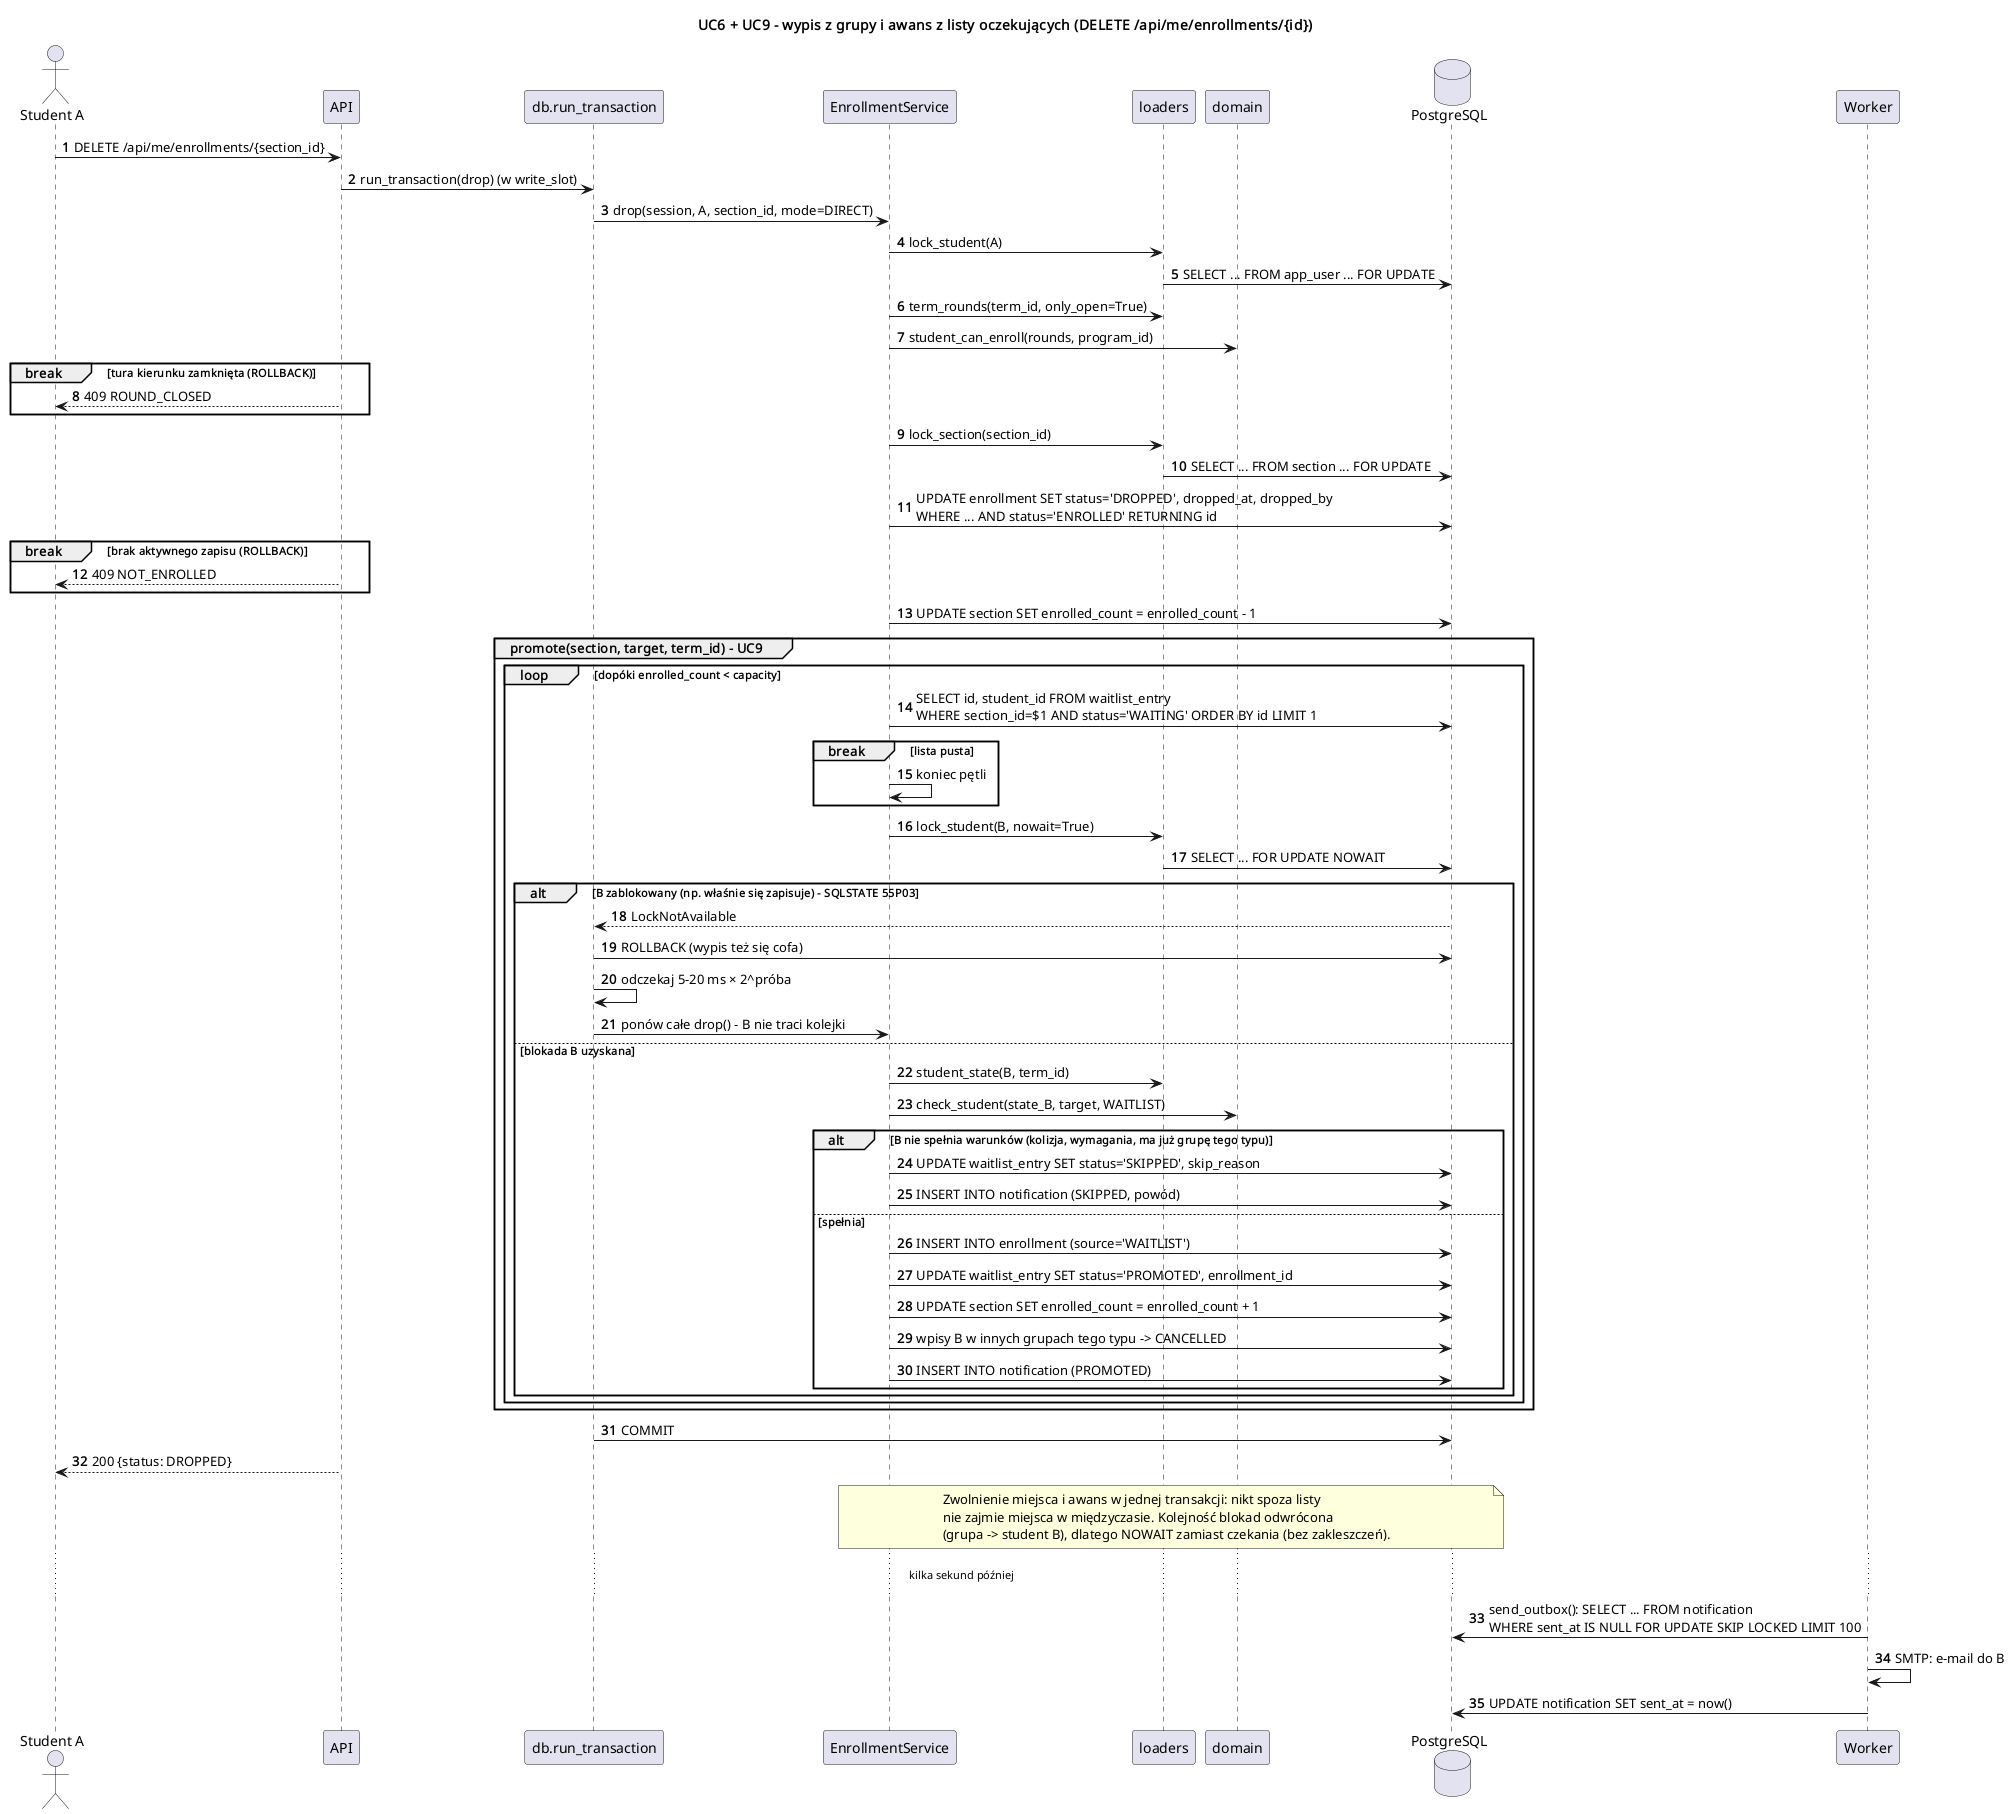

The diagram above was rendered by PlantUML. Its source (embedded in the PNG):
@startuml sekwencja_wypis_awans
title UC6 + UC9 - wypis z grupy i awans z listy oczekujących (DELETE /api/me/enrollments/{id})
skinparam shadowing false
skinparam sequenceMessageAlign left
autonumber

actor "Student A" as A
participant "API" as api
participant "db.run_transaction" as tx
participant "EnrollmentService" as svc
participant "loaders" as ld
participant "domain" as dom
database "PostgreSQL" as db
participant "Worker" as w

A -> api : DELETE /api/me/enrollments/{section_id}
api -> tx : run_transaction(drop) (w write_slot)
tx -> svc : drop(session, A, section_id, mode=DIRECT)
svc -> ld : lock_student(A)
ld -> db : SELECT ... FROM app_user ... FOR UPDATE
svc -> ld : term_rounds(term_id, only_open=True)
svc -> dom : student_can_enroll(rounds, program_id)
break tura kierunku zamknięta (ROLLBACK)
  api --> A : 409 ROUND_CLOSED
end
svc -> ld : lock_section(section_id)
ld -> db : SELECT ... FROM section ... FOR UPDATE
svc -> db : UPDATE enrollment SET status='DROPPED', dropped_at, dropped_by\nWHERE ... AND status='ENROLLED' RETURNING id
break brak aktywnego zapisu (ROLLBACK)
  api --> A : 409 NOT_ENROLLED
end
svc -> db : UPDATE section SET enrolled_count = enrolled_count - 1

group promote(section, target, term_id) - UC9
  loop dopóki enrolled_count < capacity
    svc -> db : SELECT id, student_id FROM waitlist_entry\nWHERE section_id=$1 AND status='WAITING' ORDER BY id LIMIT 1
    break lista pusta
      svc -> svc : koniec pętli
    end
    svc -> ld : lock_student(B, nowait=True)
    ld -> db : SELECT ... FOR UPDATE NOWAIT
    alt B zablokowany (np. właśnie się zapisuje) - SQLSTATE 55P03
      db --> tx : LockNotAvailable
      tx -> db : ROLLBACK (wypis też się cofa)
      tx -> tx : odczekaj 5-20 ms × 2^próba
      tx -> svc : ponów całe drop() - B nie traci kolejki
    else blokada B uzyskana
      svc -> ld : student_state(B, term_id)
      svc -> dom : check_student(state_B, target, WAITLIST)
      alt B nie spełnia warunków (kolizja, wymagania, ma już grupę tego typu)
        svc -> db : UPDATE waitlist_entry SET status='SKIPPED', skip_reason
        svc -> db : INSERT INTO notification (SKIPPED, powód)
      else spełnia
        svc -> db : INSERT INTO enrollment (source='WAITLIST')
        svc -> db : UPDATE waitlist_entry SET status='PROMOTED', enrollment_id
        svc -> db : UPDATE section SET enrolled_count = enrolled_count + 1
        svc -> db : wpisy B w innych grupach tego typu -> CANCELLED
        svc -> db : INSERT INTO notification (PROMOTED)
      end
    end
  end
end
tx -> db : COMMIT
api --> A : 200 {status: DROPPED}
note over svc, db
  Zwolnienie miejsca i awans w jednej transakcji: nikt spoza listy
  nie zajmie miejsca w międzyczasie. Kolejność blokad odwrócona
  (grupa -> student B), dlatego NOWAIT zamiast czekania (bez zakleszczeń).
end note
... kilka sekund później ...
w -> db : send_outbox(): SELECT ... FROM notification\nWHERE sent_at IS NULL FOR UPDATE SKIP LOCKED LIMIT 100
w -> w : SMTP: e-mail do B
w -> db : UPDATE notification SET sent_at = now()
@enduml